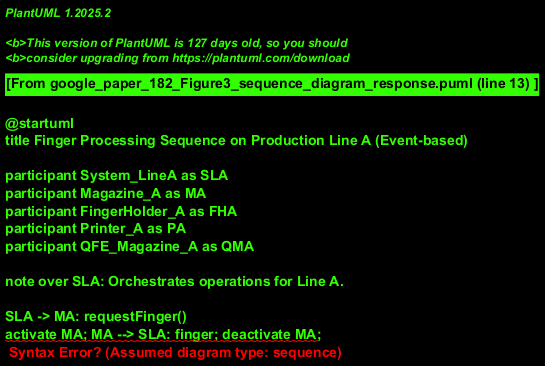

The diagram above was rendered by PlantUML. Its source (embedded in the PNG):
@startuml
title Finger Processing Sequence on Production Line A (Event-based)

participant System_LineA as SLA
participant Magazine_A as MA
participant FingerHolder_A as FHA
participant Printer_A as PA
participant QFE_Magazine_A as QMA

note over SLA: Orchestrates operations for Line A.

SLA -> MA: requestFinger()
activate MA; MA --> SLA: finger; deactivate MA;
SLA -> SLA: // Internal: Pick finger from magazine

SLA -> PA: placeFingerInPrinter(finger)
activate PA; PA --> SLA: ack_placed; deactivate PA;
SLA -> SLA: // Internal: Put finger into printer

SLA -> FHA: lockFingerHolder()
activate FHA
FHA -> PA : // Notify_Locked (optional direct interaction)
FHA --> SLA: ack_locked
deactivate FHA
note right of SLA: Action: Lock finger-holder A

SLA -> PA: startPrintCycle()
activate PA
PA --> SLA: ack_printStarted
note right of SLA: Action: Start printer A
note over PA: Printer A is processing (async)...

PA --> SLA: ev_PrintCycleFinished
note right of SLA: Event: Printer A finished processing

SLA -> PA: retrieveFingerFromPrinter()
' PA is still active or reactivated by SLA.
PA --> SLA: processedFinger
' PA might deactivate after finger retrieval explicitly or implicitly.
deactivate PA
SLA -> SLA: // Internal: Pick finger from printer

SLA -> FHA: unlockFingerHolder()
activate FHA
FHA -> PA : // Notify_Unlocked (optional direct interaction)
FHA --> SLA: ack_unlocked
deactivate FHA
note right of SLA: Action: Un-Lock finger-holder A

SLA -> QMA: storeProcessedFinger(processedFinger)
activate QMA; QMA --> SLA: ack_stored; deactivate QMA;
note right of QMA: Action: Insert finger into QFE magaz.

note "This sequence represents one finger's journey through Line A." as N1
note "Line B operates with a similar sequence in parallel." as N2
note "The loop in the original diagram (from 'Insert finger' back to 'Wait until printer finished') \nimplies this sequence (or from 'ev_PrintCycleFinished' onwards) repeats for subsequent fingers." as N3
note "Internal actions like 'Pick finger' are represented as self-calls or comments on SLA." as N4
note "Direct interaction between FHA and PA for lock/unlock status to PA is assumed possible but abstracted here; \nSLA coordinates based on acknowledgements from FHA." as N5
@enduml